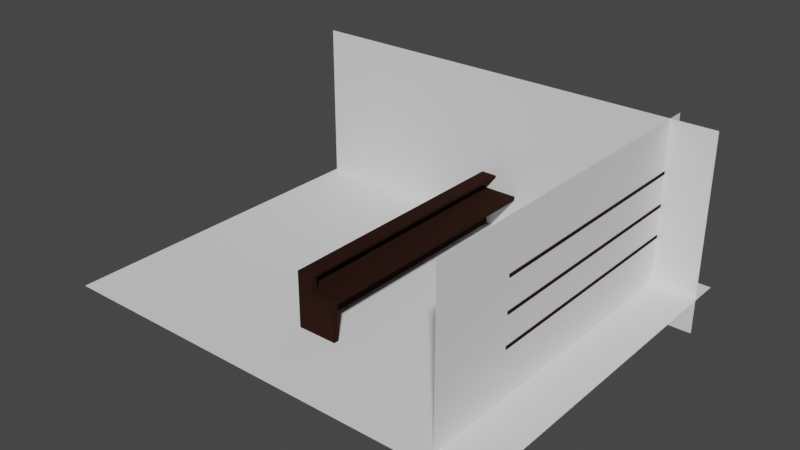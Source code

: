 # Source: Level.blend  (saved by Blender 2.93.21; exported with 4.5.12 LTS)
import bpy
from mathutils import Matrix  # noqa: F401  (used for matrix-valued properties, if any)

bpy.ops.wm.read_factory_settings(use_empty=True)
scene = bpy.context.scene
scene.name = 'Scene'

# ---- collections
col_full_room = bpy.data.collections.new('Full Room'); scene.collection.children.link(col_full_room)
col_geometry = bpy.data.collections.new('Geometry'); col_full_room.children.link(col_geometry)

# ---- materials (node trees are filled in below, after node groups)
mat_wood = bpy.data.materials.new('Wood')
mat_wood.use_transparent_shadow = False

# ---- material node trees
mat_wood.use_nodes = True; mat_wood.node_tree.nodes.clear()
_N = mat_wood.node_tree.nodes; _L = mat_wood.node_tree.links
n0 = _N.new('ShaderNodeOutputMaterial'); n0.name = 'Material Output'; n0.location = (300, 300)
n1 = _N.new('ShaderNodeBsdfPrincipled'); n1.name = 'Principled BSDF'; n1.location = (10, 300)
n1.distribution = 'GGX'
n1.subsurface_method = 'BURLEY'
n1.inputs[0].default_value = (0.02198, 0.006722, 0.003126, 1.0)
n1.inputs[2].default_value = 1.0
n1.inputs[3].default_value = 1.45
n1.inputs[13].default_value = 0.1176
n1.inputs[27].default_value = (0.0, 0.0, 0.0, 1.0)
n1.inputs[28].default_value = 1.0
_L.new(n1.outputs[0], n0.inputs[0])
n0.is_active_output = True

# ---- world
world_world = bpy.data.worlds.new('World'); scene.world = world_world
world_world.use_nodes = True; world_world.node_tree.nodes.clear()
_N = world_world.node_tree.nodes; _L = world_world.node_tree.links
n0 = _N.new('ShaderNodeOutputWorld'); n0.name = 'World Output'; n0.location = (300, 300)
n1 = _N.new('ShaderNodeBackground'); n1.name = 'Background'; n1.location = (10, 300)
n1.inputs[0].default_value = (0.05088, 0.05088, 0.05088, 1.0)
_L.new(n1.outputs[0], n0.inputs[0])
n0.is_active_output = True
world_world.color = (0.05088, 0.05088, 0.05088)
world_world.use_sun_shadow = False
world_world.sun_shadow_jitter_overblur = 0.0

# ---- meshes
me_cube_002 = bpy.data.meshes.new('Cube.002')
me_cube_002.from_pydata([(-1.0, -1.0, -1.0), (-1.0, -1.0, 1.0), (-1.0, 1.0, -1.0), (-1.0, 1.0, 1.0), (1.0, -1.0, -1.0), (1.0, -1.0, 1.0), (1.0, 1.0, -1.0), (1.0, 1.0, 1.0), (-0.1715, 1.0, -1.0), (-0.1715, 1.0, 1.0), (-0.1715, -1.0, -1.0), (-0.1715, -1.0, 1.0), (-1.0, -1.0, 1.807), (-1.0, 1.0, 1.807), (-0.1715, -1.0, 1.807), (-0.1715, 1.0, 1.807), (-0.1715, 1.0, 1.684), (-0.1715, -1.0, 1.684), (-1.0, -1.0, 1.684), (-1.0, 1.0, 1.684), (-1.0, 0.9635, -1.0), (-1.0, -0.9635, -1.0), (-1.0, -0.9635, 1.0), (-1.0, 0.9635, 1.0), (1.0, -0.9635, -1.0), (1.0, 0.9635, -1.0), (1.0, 0.9635, 1.0), (1.0, -0.9635, 1.0), (-0.1715, 0.9635, 1.0), (-0.1715, -0.9635, 1.0), (-1.0, -0.9635, 1.807), (-1.0, 0.9635, 1.807), (-0.1715, 0.9635, 1.807), (-0.1715, -0.9635, 1.807), (-1.0, -0.9635, 1.684), (-1.0, 0.9635, 1.684), (-0.1715, 0.9635, 1.684), (-0.1715, -0.9635, 1.684), (-0.8573, 0.9635, 1.0), (-0.8573, -0.9635, 1.0), (-0.8573, 0.9635, 1.684), (-0.8573, -0.9635, 1.684), (0.7711, 1.0, 1.0), (0.7711, -1.0, -1.0), (0.7711, 1.0, -1.0), (0.7711, -1.0, 1.0), (0.7711, 0.9635, 1.0), (0.7711, -0.9635, 1.0), (-1.0, -1.0, 0.7864), (-1.0, 1.0, 0.7864), (1.0, 1.0, 0.7864), (1.0, -1.0, 0.7864), (-0.1715, -1.0, 0.7864), (-0.1715, 1.0, 0.7864), (1.0, 0.9635, 0.7864), (1.0, -0.9635, 0.7864), (-1.0, -0.9635, 0.7864), (-1.0, 0.9635, 0.7864), (0.7711, -1.0, 0.7864), (0.7711, 1.0, 0.7864), (-0.6497, -0.9635, -1.0), (-0.6497, 0.9635, -1.0), (-0.6497, 0.9635, 0.7864), (-0.6497, -0.9635, 0.7864)], [], [(57, 23, 3, 49), (59, 42, 7, 50), (55, 27, 5, 51), (52, 11, 1, 48), (36, 16, 15, 32), (47, 29, 11, 45), (58, 45, 11, 52), (49, 3, 9, 53), (33, 30, 12, 14), (34, 18, 12, 30), (16, 19, 13, 15), (18, 17, 14, 12), (1, 11, 17, 18), (9, 3, 19, 16), (22, 1, 18, 34), (28, 9, 16, 36), (11, 29, 37, 17), (29, 28, 38, 39), (3, 23, 35, 19), (23, 22, 34, 35), (19, 35, 31, 13), (35, 34, 30, 31), (15, 13, 31, 32), (32, 31, 30, 33), (42, 9, 28, 46), (46, 28, 29, 47), (17, 37, 33, 14), (37, 36, 32, 33), (50, 7, 26, 54), (54, 26, 27, 55), (48, 1, 22, 56), (56, 22, 23, 57), (39, 38, 40, 41), (37, 29, 39, 41), (28, 36, 40, 38), (36, 37, 41, 40), (26, 46, 47, 27), (7, 42, 46, 26), (51, 5, 45, 58), (27, 47, 45, 5), (53, 9, 42, 59), (8, 53, 59, 44), (4, 51, 58, 43), (21, 56, 57, 20), (0, 48, 56, 21), (6, 50, 54, 25), (2, 49, 53, 8), (43, 58, 52, 10), (10, 52, 48, 0), (24, 55, 51, 4), (44, 59, 50, 6), (20, 57, 49, 2), (61, 62, 63, 60), (25, 54, 62, 61), (54, 55, 63, 62), (55, 24, 60, 63)])
_uv = me_cube_002.uv_layers.new(name='UVMap')
_uv.uv.foreach_set('vector', [2.338, 0.3235, 2.338, 0.5, 2.308, 0.5, 2.308, 0.3235, 0.8176, 0.3235, 0.8176, 0.5, 0.625, 0.5, 0.625, 0.3235, 0.4453, 2.123, 0.625, 2.123, 0.625, 2.153, 0.4453, 2.153, 1.611, 2.329, 1.611, 2.153, 2.308, 2.153, 2.308, 2.329, 2.186, 0.5301, 2.186, 0.5, 2.29, 0.5, 2.29, 0.5301, 0.8176, 2.123, 1.611, 2.123, 1.611, 2.153, 0.8176, 2.153, 0.8176, 2.329, 0.8176, 2.153, 1.611, 2.153, 1.611, 2.329, 2.308, 0.3235, 2.308, 0.5, 1.611, 0.5, 1.611, 0.3235, 2.29, 2.123, 2.987, 2.123, 2.987, 2.153, 2.29, 2.153, 3.091, 2.123, 3.091, 2.153, 2.987, 2.153, 2.987, 2.123, 2.186, 0.5, 2.186, -0.1847, 2.29, -0.1847, 2.29, 0.5, 2.186, 2.838, 2.186, 2.153, 2.29, 2.153, 2.29, 2.838, 1.611, 2.838, 1.611, 2.153, 2.186, 2.153, 2.186, 2.838, 1.611, 0.5, 1.611, -0.1847, 2.186, -0.1847, 2.186, 0.5, 1.611, 2.868, 1.611, 2.838, 2.186, 2.838, 2.186, 2.868, 1.611, 0.5301, 1.611, 0.5, 2.186, 0.5, 2.186, 0.5301, 1.611, 2.153, 1.611, 2.123, 2.186, 2.123, 2.186, 2.153, 1.611, 2.123, 1.611, 0.5301, 2.188, 0.5301, 2.188, 2.123, 1.611, -0.1847, 1.611, -0.2148, 2.186, -0.2148, 2.186, -0.1847, 1.611, -0.2148, 1.611, -1.807, 2.186, -1.807, 2.186, -0.2148, 2.186, -0.1847, 2.186, -0.2148, 2.29, -0.2148, 2.29, -0.1847, 2.186, -0.2148, 2.186, -1.807, 2.29, -1.807, 2.29, -0.2148, 2.29, 0.5, 2.987, 0.5, 2.987, 0.5301, 2.29, 0.5301, 2.29, 0.5301, 2.987, 0.5301, 2.987, 2.123, 2.29, 2.123, 0.8176, 0.5, 1.611, 0.5, 1.611, 0.5301, 0.8176, 0.5301, 0.8176, 0.5301, 1.611, 0.5301, 1.611, 2.123, 0.8176, 2.123, 2.186, 2.153, 2.186, 2.123, 2.29, 2.123, 2.29, 2.153, 2.186, 2.123, 2.186, 0.5301, 2.29, 0.5301, 2.29, 2.123, 0.4453, 0.5, 0.625, 0.5, 0.625, 0.5301, 0.4453, 0.5301, 0.4453, 0.5301, 0.625, 0.5301, 0.625, 2.123, 0.4453, 2.123, 2.308, 2.329, 2.308, 2.153, 2.338, 2.153, 2.338, 2.329, 3.96, 0.3235, 3.96, 0.5, 2.338, 0.5, 2.338, 0.3235, 2.188, 2.123, 2.188, 0.5301, 2.763, 0.5301, 2.763, 2.123, 1.611, 2.688, 1.611, 2.123, 2.188, 2.123, 2.188, 2.688, 1.611, 0.5301, 1.611, -0.03517, 2.188, -0.03517, 2.188, 0.5301, 1.611, -0.03517, 1.611, -1.628, 2.188, -1.628, 2.188, -0.03517, 0.625, 0.5301, 0.8176, 0.5301, 0.8176, 2.123, 0.625, 2.123, 0.625, 0.5, 0.8176, 0.5, 0.8176, 0.5301, 0.625, 0.5301, 0.625, 2.329, 0.625, 2.153, 0.8176, 2.153, 0.8176, 2.329, 0.625, 2.123, 0.8176, 2.123, 0.8176, 2.153, 0.625, 2.153, 1.611, 0.3235, 1.611, 0.5, 0.8176, 0.5, 0.8176, 0.3235, 1.611, -1.153, 1.611, 0.3235, 0.8176, 0.3235, 0.8176, -1.153, 0.625, 3.806, 0.625, 2.329, 0.8176, 2.329, 0.8176, 3.806, 3.96, -1.153, 3.96, 0.3235, 2.338, 0.3235, 2.338, -1.153, 2.308, 3.806, 2.308, 2.329, 2.338, 2.329, 2.338, 3.806, -1.058, 0.5, 0.4453, 0.5, 0.4453, 0.5301, -1.058, 0.5301, 2.308, -1.153, 2.308, 0.3235, 1.611, 0.3235, 1.611, -1.153, 0.8176, 3.806, 0.8176, 2.329, 1.611, 2.329, 1.611, 3.806, 1.611, 3.806, 1.611, 2.329, 2.308, 2.329, 2.308, 3.806, -1.058, 2.123, 0.4453, 2.123, 0.4453, 2.153, -1.058, 2.153, 0.8176, -1.153, 0.8176, 0.3235, 0.625, 0.3235, 0.625, -1.153, 2.338, -1.153, 2.338, 0.3235, 2.308, 0.3235, 2.308, -1.153, -2.446, 0.5301, -0.9426, 0.5301, -0.9426, 2.123, -2.446, 2.123, 0.4453, -0.9462, 0.4453, 0.5301, -0.9426, 0.5301, -0.9426, -0.9462, 0.4453, 0.5301, 0.4453, 2.123, -0.9426, 2.123, -0.9426, 0.5301, 0.4453, 2.123, 0.4453, 3.599, -0.9426, 3.599, -0.9426, 2.123])
me_cube_002.materials.append(mat_wood)
me_cube_002.use_remesh_fix_poles = True
me_cube_002.use_remesh_preserve_attributes = False
me_cube_002.update()
me_cube = bpy.data.meshes.new('Cube')
me_cube.from_pydata([(-1.0, -1.0, -1.0), (-1.0, -1.0, 1.0), (-1.0, 1.0, -1.0), (-1.0, 1.0, 1.0), (1.0, -1.0, -1.0), (1.0, -1.0, 1.0), (1.0, 1.0, -1.0), (1.0, 1.0, 1.0)], [], [(0, 1, 3, 2), (2, 3, 7, 6), (6, 7, 5, 4), (4, 5, 1, 0), (2, 6, 4, 0), (7, 3, 1, 5)])
_uv = me_cube.uv_layers.new(name='UVMap')
_uv.uv.foreach_set('vector', [0.375, 0.0, 0.625, 0.0, 0.625, 0.25, 0.375, 0.25, 0.375, 0.25, 0.625, 0.25, 0.625, 0.5, 0.375, 0.5, 0.375, 0.5, 0.625, 0.5, 0.625, 0.75, 0.375, 0.75, 0.375, 0.75, 0.625, 0.75, 0.625, 1.0, 0.375, 1.0, 0.125, 0.5, 0.375, 0.5, 0.375, 0.75, 0.125, 0.75, 0.625, 0.5, 0.875, 0.5, 0.875, 0.75, 0.625, 0.75])
me_cube.materials.append(mat_wood)
me_cube.use_remesh_fix_poles = True
me_cube.use_remesh_preserve_attributes = False
me_cube.update()
me_cube_001 = bpy.data.meshes.new('Cube.001')
me_cube_001.from_pydata([(-1.0, -1.0, -1.0), (-1.0, -1.0, 1.0), (-1.0, 1.0, -1.0), (-1.0, 1.0, 1.0), (1.0, -1.0, -1.0), (1.0, -1.0, 1.0), (1.0, 1.0, -1.0), (1.0, 1.0, 1.0)], [], [(0, 1, 3, 2), (2, 3, 7, 6), (6, 7, 5, 4), (4, 5, 1, 0), (2, 6, 4, 0), (7, 3, 1, 5)])
_uv = me_cube_001.uv_layers.new(name='UVMap')
_uv.uv.foreach_set('vector', [0.375, 0.0, 0.625, 0.0, 0.625, 0.25, 0.375, 0.25, 0.375, 0.25, 0.625, 0.25, 0.625, 0.5, 0.375, 0.5, 0.375, 0.5, 0.625, 0.5, 0.625, 0.75, 0.375, 0.75, 0.375, 0.75, 0.625, 0.75, 0.625, 1.0, 0.375, 1.0, 0.125, 0.5, 0.375, 0.5, 0.375, 0.75, 0.125, 0.75, 0.625, 0.5, 0.875, 0.5, 0.875, 0.75, 0.625, 0.75])
me_cube_001.materials.append(mat_wood)
me_cube_001.use_remesh_fix_poles = True
me_cube_001.use_remesh_preserve_attributes = False
me_cube_001.update()
me_cube_003 = bpy.data.meshes.new('Cube.003')
me_cube_003.from_pydata([(-1.0, -1.0, -1.0), (-1.0, -1.0, 1.0), (-1.0, 1.0, -1.0), (-1.0, 1.0, 1.0), (1.0, -1.0, -1.0), (1.0, -1.0, 1.0), (1.0, 1.0, -1.0), (1.0, 1.0, 1.0)], [], [(0, 1, 3, 2), (2, 3, 7, 6), (6, 7, 5, 4), (4, 5, 1, 0), (2, 6, 4, 0), (7, 3, 1, 5)])
me_cube_003.polygons.foreach_set('use_smooth', [True] * 6)
_uv = me_cube_003.uv_layers.new(name='UVMap')
_uv.uv.foreach_set('vector', [0.375, 0.0, 0.625, 0.0, 0.625, 0.25, 0.375, 0.25, 0.375, 0.25, 0.625, 0.25, 0.625, 0.5, 0.375, 0.5, 0.375, 0.5, 0.625, 0.5, 0.625, 0.75, 0.375, 0.75, 0.375, 0.75, 0.625, 0.75, 0.625, 1.0, 0.375, 1.0, 0.125, 0.5, 0.375, 0.5, 0.375, 0.75, 0.125, 0.75, 0.625, 0.5, 0.875, 0.5, 0.875, 0.75, 0.625, 0.75])
me_cube_003.materials.append(mat_wood)
me_cube_003.use_remesh_fix_poles = True
me_cube_003.use_remesh_preserve_attributes = False
me_cube_003.update()
me_plane_002 = bpy.data.meshes.new('Plane.002')
me_plane_002.from_pydata([(-2.5, -2.5, 0.0), (2.5, -2.5, 0.0), (-2.5, 2.5, 0.0), (2.5, 2.5, 0.0)], [], [(0, 1, 3, 2)])
_uv = me_plane_002.uv_layers.new(name='UVMap')
_uv.uv.foreach_set('vector', [0.0, 0.0, 1.0, 0.0, 1.0, 1.0, 0.0, 1.0])
me_plane_002.use_remesh_fix_poles = True
me_plane_002.use_remesh_preserve_attributes = False
me_plane_002.update()
me_plane_004 = bpy.data.meshes.new('Plane.004')
me_plane_004.from_pydata([(-2.5, -2.5, 0.0), (2.5, -2.5, 0.0), (-2.5, 2.5, 0.0), (2.5, 2.5, 0.0)], [], [(0, 1, 3, 2)])
_uv = me_plane_004.uv_layers.new(name='UVMap')
_uv.uv.foreach_set('vector', [0.0, 0.0, 1.0, 0.0, 1.0, 1.0, 0.0, 1.0])
me_plane_004.use_remesh_fix_poles = True
me_plane_004.use_remesh_preserve_attributes = False
me_plane_004.update()
me_plane_005 = bpy.data.meshes.new('Plane.005')
me_plane_005.from_pydata([(-2.5, -2.5, 0.0), (2.5, -2.5, 0.0), (-2.5, 2.5, 0.0), (2.5, 2.5, 0.0)], [], [(0, 1, 3, 2)])
_uv = me_plane_005.uv_layers.new(name='UVMap')
_uv.uv.foreach_set('vector', [0.0, 0.0, 1.0, 0.0, 1.0, 1.0, 0.0, 1.0])
me_plane_005.use_remesh_fix_poles = True
me_plane_005.use_remesh_preserve_attributes = False
me_plane_005.update()

# ---- objects
ob_barcounter = bpy.data.objects.new('BarCounter', me_cube_002)
ob_shelf_01 = bpy.data.objects.new('Shelf 01', me_cube)
ob_shelf_02 = bpy.data.objects.new('Shelf 02', me_cube_001)
ob_shelf_03 = bpy.data.objects.new('Shelf 03', me_cube_003)
ob_floor = bpy.data.objects.new('Floor', me_plane_002)
ob_wall_east = bpy.data.objects.new('Wall East', me_plane_004)
ob_wall_south = bpy.data.objects.new('Wall South', me_plane_005)

# ---- transforms, parenting, visibility, modifiers, constraints
ob_barcounter.location = (0.0, 1.041, 0.5)
ob_barcounter.scale = (0.5, 3.713, 0.5)
ob_shelf_01.location = (4.058, 0.9726, 1.196)
ob_shelf_01.scale = (0.3353, 2.997, 0.03662)
ob_shelf_02.location = (4.058, 0.9726, 1.973)
ob_shelf_02.scale = (0.3353, 2.997, 0.03662)
ob_shelf_03.location = (4.058, 0.9726, 2.777)
ob_shelf_03.scale = (0.3353, 2.997, 0.03662)
ob_floor.location = (0.0, 0.0, 0.0)
ob_floor.scale = (2.219, 1.829, 1.829)
ob_wall_east.location = (0.0, 3.918, 1.555)
ob_wall_east.rotation_euler = (1.571, -0.0, 0.0)
ob_wall_east.scale = (-2.2, 1.0, 1.0)
ob_wall_south.location = (4.375, 0.07563, 1.555)
ob_wall_south.rotation_euler = (1.571, -0.0, 4.712)
ob_wall_south.scale = (1.718, 1.0, 1.0)

# ---- collection membership
col_full_room.objects.link(ob_barcounter)
col_full_room.objects.link(ob_shelf_01)
col_full_room.objects.link(ob_shelf_02)
col_full_room.objects.link(ob_shelf_03)
col_geometry.objects.link(ob_floor)
col_geometry.objects.link(ob_wall_east)
col_geometry.objects.link(ob_wall_south)

# ---- scene / render settings (as saved in the file)
scene.frame_start = 1; scene.frame_end = 60; scene.frame_set(30)
scene.render.engine = 'BLENDER_EEVEE_NEXT'
scene.cycles.use_denoising = False
scene.cycles.samples = 128
scene.cycles.sampling_pattern = 'TABULATED_SOBOL'
scene.cycles.use_adaptive_sampling = False
scene.cycles.use_light_tree = False
scene.view_settings.view_transform = 'Filmic'
bpy.context.view_layer.update()

# ---- added for rendering (the .blend has no active camera and no usable light): camera, sun
cam_auto = bpy.data.cameras.new('AutoCamera')
cam_auto.lens = 50.0
cam_auto.sensor_width = 36.0
cam_auto.clip_end = 1000.0
ob_auto_camera = bpy.data.objects.new('AutoCamera', cam_auto)
scene.collection.objects.link(ob_auto_camera)
ob_auto_camera.location = (14.1858, -16.9326, 12.9034)
ob_auto_camera.rotation_euler = (1.09748, -7.21219e-08, 0.694738)
scene.camera = ob_auto_camera
light_auto_sun = bpy.data.lights.new('AutoSun', 'SUN')
light_auto_sun.energy = 3.0
light_auto_sun.angle = 0.0523599
ob_auto_sun = bpy.data.objects.new('AutoSun', light_auto_sun)
scene.collection.objects.link(ob_auto_sun)
ob_auto_sun.rotation_euler = (0.872665, 0.174533, 0.523599)
bpy.context.view_layer.update()
